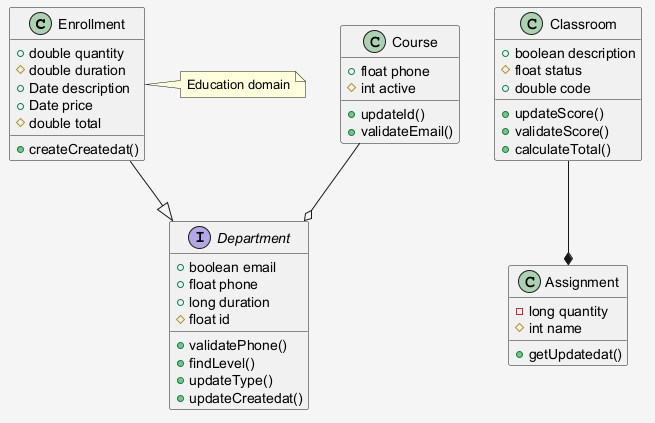

The diagram above was rendered by PlantUML. Its source (embedded in the PNG):
@startuml
skinparam shadowing false
skinparam backgroundColor #F5F5F5
class Enrollment {
  +double quantity
  #double duration
  +Date description
  +Date price
  #double total
  +createCreatedat()
}
class Course {
  +float phone
  #int active
  +updateId()
  +validateEmail()
}
interface Department {
  +boolean email
  +float phone
  +long duration
  #float id
  +validatePhone()
  +findLevel()
  +updateType()
  +updateCreatedat()
}
class Classroom {
  +boolean description
  #float status
  +double code
  +updateScore()
  +validateScore()
  +calculateTotal()
}
class Assignment {
  -long quantity
  #int name
  +getUpdatedat()
}
Classroom --* Assignment
Course --o Department
Enrollment --|> Department
note right of Enrollment : Education domain
@enduml